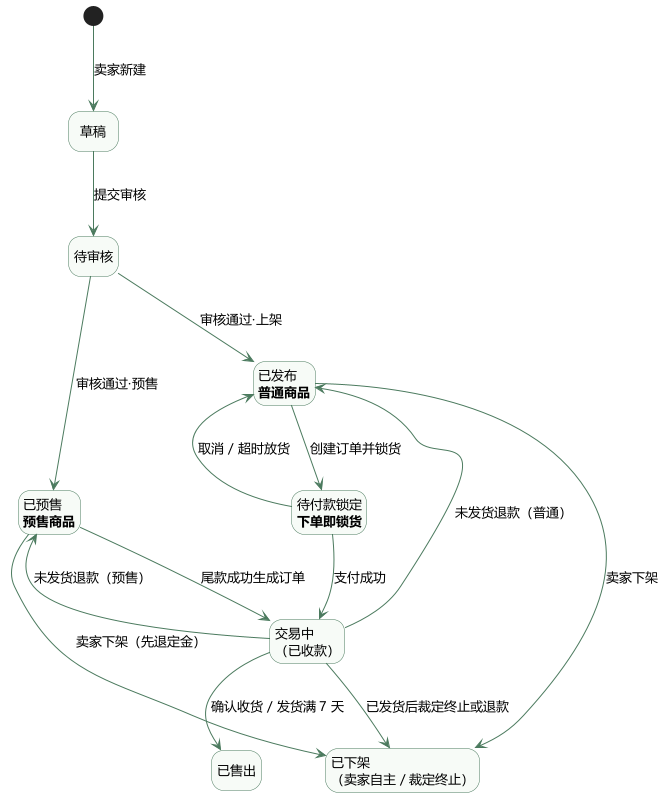

The diagram above was rendered by PlantUML. Its source (embedded in the PNG):
@startuml
' 实验二 · 二手交易系统 · 状态图（一）成交主线
' 本图 13 条业务转换（不含初始伪状态与隐藏布局线），状态图2 另含 12 条，合计 REQ-010 的 25 条。
' 可见性、锁货限制与退款说明放在实验报告 4.3，不在图内堆叠注释。
skinparam defaultFontName "Microsoft YaHei"
skinparam defaultFontSize 13
skinparam shadowing false
skinparam nodesep 55
skinparam ranksep 65
skinparam ArrowColor #4B7A5E
skinparam state {
  BackgroundColor #F7FBF7
  BorderColor #4B7A5E
  FontSize 13
}
hide empty description

state "草稿" as S1
state "待审核" as S2
state "已发布\n<b>普通商品</b>" as S4
state "已预售\n<b>预售商品</b>" as S5
state "待付款锁定\n<b>下单即锁货</b>" as SLOCK
state "交易中\n（已收款）" as S6
state "已售出" as S7
state "已下架\n（卖家自主 / 裁定终止）" as S8

[*] --> S1 : 卖家新建
S1 --> S2 : 提交审核
S2 -down-> S4 : 审核通过·上架
S2 -down-> S5 : 审核通过·预售
S4 -[hidden]right-> S5

S4 -down-> SLOCK : 创建订单并锁货
SLOCK -down-> S6 : 支付成功
S5 -down-> S6 : 尾款成功生成订单
S6 -down-> S7 : 确认收货 / 发货满 7 天

SLOCK -up-> S4 : 取消 / 超时放货
S6 -up-> S4 : 未发货退款（普通）
S6 -up-> S5 : 未发货退款（预售）

S4 -down-> S8 : 卖家下架
S5 -down-> S8 : 卖家下架（先退定金）
S6 -down-> S8 : 已发货后裁定终止或退款
S7 -[hidden]right-> S8

@enduml